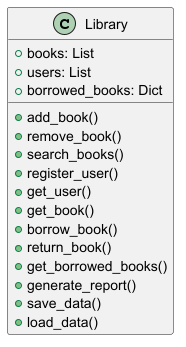

The diagram above was rendered by PlantUML. Its source (embedded in the PNG):
@startuml
class Library {
  + books: List
  + users: List
  + borrowed_books: Dict
  + add_book()
  + remove_book()
  + search_books()
  + register_user()
  + get_user()
  + get_book()
  + borrow_book()
  + return_book()
  + get_borrowed_books()
  + generate_report()
  + save_data()
  + load_data()
}
@enduml